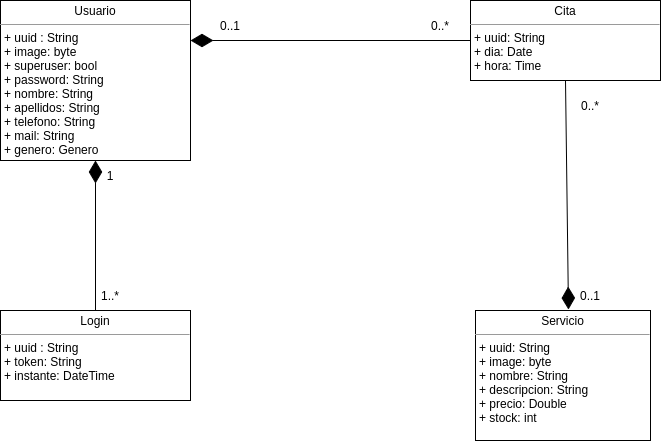

The diagram above was exported from draw.io. Its source (the exported page's mxGraphModel, read from the mxfile embedded in the PNG):
<mxGraphModel dx="1420" dy="621" grid="1" gridSize="10" guides="1" tooltips="1" connect="1" arrows="1" fold="1" page="1" pageScale="1" pageWidth="850" pageHeight="1100" background="none" math="0" shadow="0">
  <root>
    <mxCell id="0" />
    <mxCell id="1" parent="0" />
    <mxCell id="5d2195bd80daf111-20" value="&lt;p style=&quot;margin: 0px ; margin-top: 4px ; text-align: center&quot;&gt;Usuario&lt;/p&gt;&lt;hr size=&quot;1&quot;&gt;&lt;p style=&quot;margin: 0px ; margin-left: 4px&quot;&gt;+ uuid : String&lt;br&gt;&lt;/p&gt;&lt;p style=&quot;margin: 0px ; margin-left: 4px&quot;&gt;+ image: byte&lt;/p&gt;&lt;p style=&quot;margin: 0px ; margin-left: 4px&quot;&gt;+ superuser: bool&lt;/p&gt;&lt;p style=&quot;margin: 0px ; margin-left: 4px&quot;&gt;+ password: String&lt;/p&gt;&lt;p style=&quot;margin: 0px ; margin-left: 4px&quot;&gt;+ nombre: String&lt;/p&gt;&lt;p style=&quot;margin: 0px ; margin-left: 4px&quot;&gt;+ apellidos: String&lt;/p&gt;&lt;p style=&quot;margin: 0px ; margin-left: 4px&quot;&gt;+ telefono: String&lt;/p&gt;&lt;p style=&quot;margin: 0px ; margin-left: 4px&quot;&gt;+ mail: String&lt;/p&gt;&lt;p style=&quot;margin: 0px ; margin-left: 4px&quot;&gt;+ genero: Genero&lt;/p&gt;" style="verticalAlign=top;align=left;overflow=fill;fontSize=12;fontFamily=Helvetica;html=1;rounded=0;shadow=0;comic=0;labelBackgroundColor=none;strokeWidth=1" parent="1" vertex="1">
      <mxGeometry x="90" y="40" width="190" height="160" as="geometry" />
    </mxCell>
    <mxCell id="zc4ari8L9nNHXwll8QcD-1" value="&lt;p style=&quot;margin: 0px ; margin-top: 4px ; text-align: center&quot;&gt;Cita&lt;/p&gt;&lt;hr size=&quot;1&quot;&gt;&lt;p style=&quot;margin: 0px ; margin-left: 4px&quot;&gt;+ uuid: String&lt;/p&gt;&lt;p style=&quot;margin: 0px ; margin-left: 4px&quot;&gt;+ dia: Date&lt;/p&gt;&lt;p style=&quot;margin: 0px ; margin-left: 4px&quot;&gt;+ hora: Time&lt;/p&gt;" style="verticalAlign=top;align=left;overflow=fill;fontSize=12;fontFamily=Helvetica;html=1;rounded=0;shadow=0;comic=0;labelBackgroundColor=none;strokeWidth=1" parent="1" vertex="1">
      <mxGeometry x="560" y="40" width="190" height="80" as="geometry" />
    </mxCell>
    <mxCell id="zc4ari8L9nNHXwll8QcD-2" value="&lt;p style=&quot;margin: 0px ; margin-top: 4px ; text-align: center&quot;&gt;Servicio&lt;/p&gt;&lt;hr size=&quot;1&quot;&gt;&lt;p style=&quot;margin: 0px ; margin-left: 4px&quot;&gt;+ uuid: String&lt;/p&gt;&lt;p style=&quot;margin: 0px ; margin-left: 4px&quot;&gt;+ image: byte&lt;/p&gt;&lt;p style=&quot;margin: 0px ; margin-left: 4px&quot;&gt;+ nombre: String&lt;/p&gt;&lt;p style=&quot;margin: 0px ; margin-left: 4px&quot;&gt;+ descripcion: String&lt;/p&gt;&lt;p style=&quot;margin: 0px ; margin-left: 4px&quot;&gt;+ precio: Double&lt;/p&gt;&lt;p style=&quot;margin: 0px ; margin-left: 4px&quot;&gt;+ stock: int&lt;/p&gt;" style="verticalAlign=top;align=left;overflow=fill;fontSize=12;fontFamily=Helvetica;html=1;rounded=0;shadow=0;comic=0;labelBackgroundColor=none;strokeWidth=1" parent="1" vertex="1">
      <mxGeometry x="565" y="350" width="175" height="130" as="geometry" />
    </mxCell>
    <mxCell id="zc4ari8L9nNHXwll8QcD-3" value="&lt;p style=&quot;margin: 0px ; margin-top: 4px ; text-align: center&quot;&gt;Login&lt;/p&gt;&lt;hr size=&quot;1&quot;&gt;&lt;p style=&quot;margin: 0px ; margin-left: 4px&quot;&gt;+ uuid : String&lt;br&gt;&lt;/p&gt;&lt;p style=&quot;margin: 0px ; margin-left: 4px&quot;&gt;+ token: String&lt;/p&gt;&lt;p style=&quot;margin: 0px ; margin-left: 4px&quot;&gt;+ instante: DateTime&lt;/p&gt;" style="verticalAlign=top;align=left;overflow=fill;fontSize=12;fontFamily=Helvetica;html=1;rounded=0;shadow=0;comic=0;labelBackgroundColor=none;strokeWidth=1" parent="1" vertex="1">
      <mxGeometry x="90" y="350" width="190" height="90" as="geometry" />
    </mxCell>
    <mxCell id="zc4ari8L9nNHXwll8QcD-4" value="" style="endArrow=diamondThin;html=1;rounded=0;entryX=0.5;entryY=1;entryDx=0;entryDy=0;exitX=0.5;exitY=0;exitDx=0;exitDy=0;endFill=1;endSize=20;" parent="1" source="zc4ari8L9nNHXwll8QcD-3" target="5d2195bd80daf111-20" edge="1">
      <mxGeometry width="50" height="50" relative="1" as="geometry">
        <mxPoint x="440" y="270" as="sourcePoint" />
        <mxPoint x="490" y="220" as="targetPoint" />
      </mxGeometry>
    </mxCell>
    <mxCell id="zc4ari8L9nNHXwll8QcD-5" value="1..*" style="text;html=1;strokeColor=none;fillColor=none;align=center;verticalAlign=middle;whiteSpace=wrap;rounded=0;" parent="1" vertex="1">
      <mxGeometry x="170" y="320" width="60" height="30" as="geometry" />
    </mxCell>
    <mxCell id="zc4ari8L9nNHXwll8QcD-6" value="1" style="text;html=1;strokeColor=none;fillColor=none;align=center;verticalAlign=middle;whiteSpace=wrap;rounded=0;" parent="1" vertex="1">
      <mxGeometry x="170" y="200" width="60" height="30" as="geometry" />
    </mxCell>
    <mxCell id="zc4ari8L9nNHXwll8QcD-8" value="" style="endArrow=diamondThin;html=1;rounded=0;endSize=20;strokeWidth=1;exitX=0;exitY=0.5;exitDx=0;exitDy=0;entryX=1;entryY=0.25;entryDx=0;entryDy=0;endFill=1;" parent="1" source="zc4ari8L9nNHXwll8QcD-1" target="5d2195bd80daf111-20" edge="1">
      <mxGeometry width="50" height="50" relative="1" as="geometry">
        <mxPoint x="440" y="240" as="sourcePoint" />
        <mxPoint x="370" y="220" as="targetPoint" />
      </mxGeometry>
    </mxCell>
    <mxCell id="zc4ari8L9nNHXwll8QcD-9" value="0..1" style="text;html=1;strokeColor=none;fillColor=none;align=center;verticalAlign=middle;whiteSpace=wrap;rounded=0;" parent="1" vertex="1">
      <mxGeometry x="290" y="50" width="60" height="30" as="geometry" />
    </mxCell>
    <mxCell id="zc4ari8L9nNHXwll8QcD-10" value="0..*" style="text;html=1;strokeColor=none;fillColor=none;align=center;verticalAlign=middle;whiteSpace=wrap;rounded=0;" parent="1" vertex="1">
      <mxGeometry x="500" y="50" width="60" height="30" as="geometry" />
    </mxCell>
    <mxCell id="zc4ari8L9nNHXwll8QcD-11" value="" style="endArrow=diamondThin;html=1;rounded=0;endSize=20;strokeWidth=1;entryX=0.133;entryY=0.967;entryDx=0;entryDy=0;exitX=0.5;exitY=1;exitDx=0;exitDy=0;entryPerimeter=0;endFill=1;" parent="1" source="zc4ari8L9nNHXwll8QcD-1" target="zc4ari8L9nNHXwll8QcD-13" edge="1">
      <mxGeometry width="50" height="50" relative="1" as="geometry">
        <mxPoint x="820" y="40" as="sourcePoint" />
        <mxPoint x="569.9999999999998" y="89.99999999999994" as="targetPoint" />
      </mxGeometry>
    </mxCell>
    <mxCell id="zc4ari8L9nNHXwll8QcD-12" value="0..*" style="text;html=1;strokeColor=none;fillColor=none;align=center;verticalAlign=middle;whiteSpace=wrap;rounded=0;" parent="1" vertex="1">
      <mxGeometry x="650" y="130" width="60" height="30" as="geometry" />
    </mxCell>
    <mxCell id="zc4ari8L9nNHXwll8QcD-13" value="0..1" style="text;html=1;strokeColor=none;fillColor=none;align=center;verticalAlign=middle;whiteSpace=wrap;rounded=0;" parent="1" vertex="1">
      <mxGeometry x="650" y="320" width="60" height="30" as="geometry" />
    </mxCell>
  </root>
</mxGraphModel>